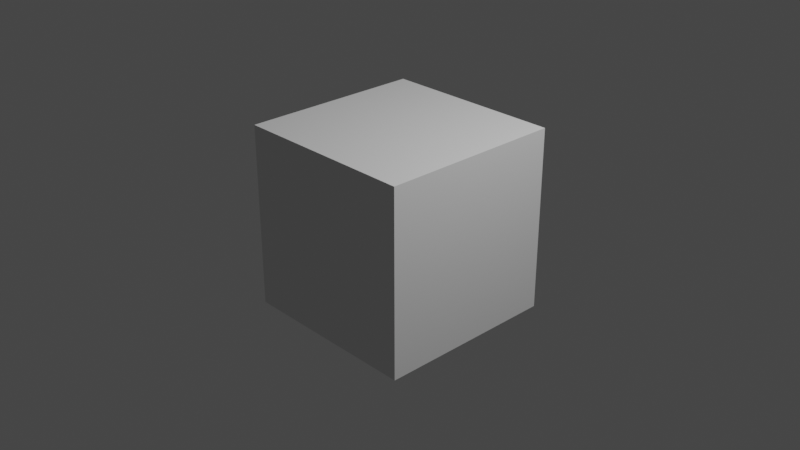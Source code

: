 # Source: Chapter13Start.blend  (saved by Blender 3.2.14; exported with 4.5.12 LTS)
import bpy
from mathutils import Matrix  # noqa: F401  (used for matrix-valued properties, if any)

bpy.ops.wm.read_factory_settings(use_empty=True)
scene = bpy.context.scene
scene.name = 'Scene'

# ---- collections
col_collection = bpy.data.collections.new('Collection'); scene.collection.children.link(col_collection)

# ---- node groups
ng_chapter13start = bpy.data.node_groups.new('Chapter13Start', 'GeometryNodeTree')
_s = ng_chapter13start.interface.new_socket(name='Geometry', in_out='OUTPUT', socket_type='NodeSocketGeometry')
_s = ng_chapter13start.interface.new_socket(name='Geometry', in_out='INPUT', socket_type='NodeSocketGeometry')
ng_chapter13start.is_modifier = True
_N = ng_chapter13start.nodes; _L = ng_chapter13start.links
n0 = _N.new('GeometryNodeStoreNamedAttribute'); n0.name = 'Store Named Attribute'; n0.location = (817, -483)
n0.data_type = 'FLOAT_VECTOR'
n0.domain = 'CORNER'
n0.inputs[2].default_value = 'UVMap'
n1 = _N.new('GeometryNodeSetMaterial'); n1.name = 'Set Material.001'; n1.location = (888, -16)
n2 = _N.new('ShaderNodeTexNoise'); n2.name = 'Noise Texture'; n2.location = (-184, -342)
n3 = _N.new('ShaderNodeVectorMath'); n3.name = 'Vector Math'; n3.location = (6, -341)
n4 = _N.new('ShaderNodeVectorMath'); n4.name = 'Vector Math.001'; n4.location = (226, -338)
n5 = _N.new('GeometryNodeProximity'); n5.name = 'Geometry Proximity'; n5.location = (591, -438)
n6 = _N.new('GeometryNodeDistributePointsOnFaces'); n6.name = 'Distribute Points on Faces'; n6.location = (199, -35)
n6.use_legacy_normal = True
n7 = _N.new('GeometryNodeSetPosition'); n7.name = 'Set Position.001'; n7.location = (797, -231)
n8 = _N.new('GeometryNodeMeshIcoSphere'); n8.name = 'Ico Sphere'; n8.location = (792, -483)
n9 = _N.new('NodeGroupInput'); n9.name = 'Group Input.002'; n9.location = (503, -126)
n10 = _N.new('NodeGroupInput'); n10.name = 'Group Input.001'; n10.location = (508, -216)
n11 = _N.new('GeometryNodeSetPosition'); n11.name = 'Set Position'; n11.location = (396, -427)
n12 = _N.new('GeometryNodeInputSceneTime'); n12.name = 'Scene Time'; n12.location = (32, -75)
n13 = _N.new('ShaderNodeMath'); n13.name = 'Math'; n13.location = (12, -173)
n14 = _N.new('GeometryNodeInstanceOnPoints'); n14.name = 'Instance on Points'; n14.location = (989, -209)
n15 = _N.new('GeometryNodeSetMaterial'); n15.name = 'Set Material'; n15.location = (1162, -156)
n16 = _N.new('GeometryNodeJoinGeometry'); n16.name = 'Join Geometry'; n16.location = (1165, -330)
n17 = _N.new('NodeGroupOutput'); n17.name = 'Group Output'; n17.location = (1218, 64)
n18 = _N.new('NodeGroupInput'); n18.name = 'Group Input'; n18.location = (692, 63)
_L.new(n18.outputs[0], n17.inputs[0])
_L.new(n8.outputs[0], n0.inputs[0])
_L.new(n8.outputs[1], n0.inputs[3])
n17.is_active_output = True

# ---- world
world_world = bpy.data.worlds.new('World'); scene.world = world_world
world_world.use_nodes = True; world_world.node_tree.nodes.clear()
_N = world_world.node_tree.nodes; _L = world_world.node_tree.links
n0 = _N.new('ShaderNodeOutputWorld'); n0.name = 'World Output'; n0.location = (300, 300)
n1 = _N.new('ShaderNodeBackground'); n1.name = 'Background'; n1.location = (10, 300)
n1.inputs[0].default_value = (0.05088, 0.05088, 0.05088, 1.0)
_L.new(n1.outputs[0], n0.inputs[0])
n0.is_active_output = True
world_world.color = (0.05088, 0.05088, 0.05088)
world_world.use_sun_shadow = False
world_world.sun_shadow_jitter_overblur = 0.0

# ---- cameras
cam_camera = bpy.data.cameras.new('Camera')
cam_camera.clip_end = 100.0
cam_camera.ortho_scale = 7.314

# ---- lights
light_light = bpy.data.lights.new('Light', 'POINT')
light_light.transmission_factor = 0.0
light_light.energy = 1000.0
light_light.shadow_soft_size = 0.1
light_light.shadow_maximum_resolution = 0.006
light_light.use_absolute_resolution = True

# ---- meshes
me_cube = bpy.data.meshes.new('Cube')
me_cube.from_pydata([(1.0, 1.0, 1.0), (1.0, 1.0, -1.0), (1.0, -1.0, 1.0), (1.0, -1.0, -1.0), (-1.0, 1.0, 1.0), (-1.0, 1.0, -1.0), (-1.0, -1.0, 1.0), (-1.0, -1.0, -1.0)], [], [(0, 4, 6, 2), (3, 2, 6, 7), (7, 6, 4, 5), (5, 1, 3, 7), (1, 0, 2, 3), (5, 4, 0, 1)])
_uv = me_cube.uv_layers.new(name='UVMap')
_uv.uv.foreach_set('vector', [0.625, 0.5, 0.875, 0.5, 0.875, 0.75, 0.625, 0.75, 0.375, 0.75, 0.625, 0.75, 0.625, 1.0, 0.375, 1.0, 0.375, 0.0, 0.625, 0.0, 0.625, 0.25, 0.375, 0.25, 0.125, 0.5, 0.375, 0.5, 0.375, 0.75, 0.125, 0.75, 0.375, 0.5, 0.625, 0.5, 0.625, 0.75, 0.375, 0.75, 0.375, 0.25, 0.625, 0.25, 0.625, 0.5, 0.375, 0.5])
me_cube.use_mirror_vertex_groups = False
me_cube.update()

# ---- objects
ob_cube = bpy.data.objects.new('Cube', me_cube)
ob_light = bpy.data.objects.new('Light', light_light)
ob_camera = bpy.data.objects.new('Camera', cam_camera)

# ---- transforms, parenting, visibility, modifiers, constraints
ob_cube.location = (0.0, 0.0, 0.0)
ob_cube.lock_rotations_4d = False
ob_cube.empty_display_type = 'ARROWS'
ob_cube.lineart.crease_threshold = 0.0
_m = ob_cube.modifiers.new('GeometryNodes', 'NODES')
_m.node_group = ng_chapter13start
ob_light.location = (4.076, 1.005, 5.904)
ob_light.rotation_euler = (0.6503, 0.05522, 1.866)
ob_light.lock_rotations_4d = False
ob_light.empty_display_type = 'ARROWS'
ob_light.color = (0.0, 0.0, 0.0, 0.0)
ob_light.lineart.crease_threshold = 0.0
ob_camera.location = (7.359, -6.926, 4.958)
ob_camera.rotation_euler = (1.109, 0.0, 0.8149)
ob_camera.lock_rotations_4d = False
ob_camera.empty_display_type = 'ARROWS'
ob_camera.color = (0.0, 0.0, 0.0, 0.0)
ob_camera.display_type = 'WIRE'
ob_camera.lineart.crease_threshold = 0.0

# ---- collection membership
col_collection.objects.link(ob_cube)
col_collection.objects.link(ob_light)
col_collection.objects.link(ob_camera)

# ---- scene / render settings (as saved in the file)
scene.camera = ob_camera
scene.frame_start = 1; scene.frame_end = 500; scene.frame_set(186)
scene.render.engine = 'BLENDER_EEVEE_NEXT'
scene.cycles.sampling_pattern = 'TABULATED_SOBOL'
scene.cycles.use_light_tree = False
scene.eevee.use_gtao = True
scene.eevee.use_raytracing = True
scene.view_settings.view_transform = 'Filmic'
bpy.context.view_layer.update()
